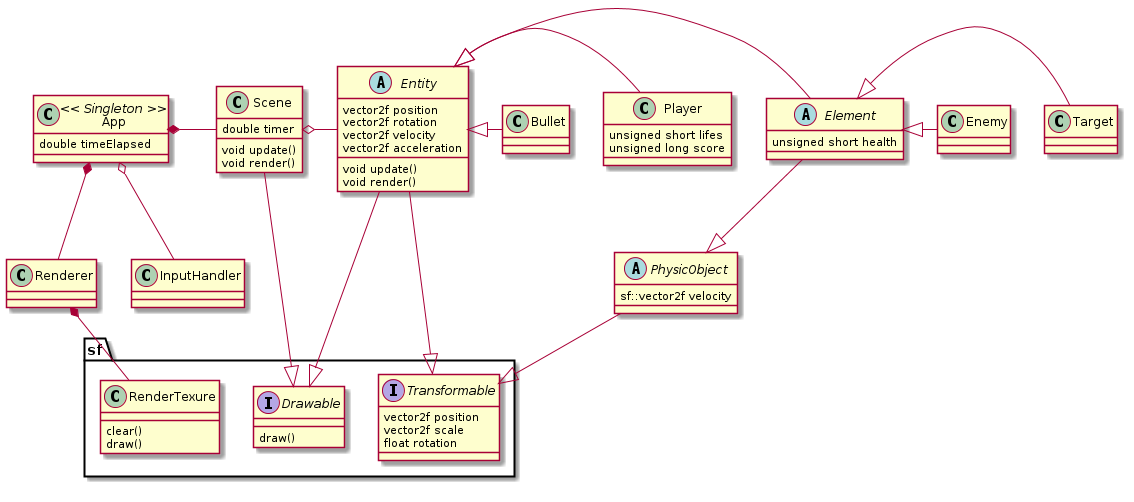

The diagram above was rendered by PlantUML. Its source (embedded in the PNG):
@startuml

namespace sf {
    interface Transformable{
      vector2f position
      vector2f scale
      float rotation
    }
    interface Drawable{
        draw()
    }
    class RenderTexure{
        clear()
        draw()
    }   
}

class App << Singleton >>{
      double timeElapsed      
}

class Scene{
      double timer
      void update()
      void render()
}

abstract class Entity{
      vector2f position
      vector2f rotation
      vector2f velocity
      vector2f acceleration
      void update()
      void render()
}

abstract class Element{
      unsigned short health
}

class Player{
      unsigned short lifes
      unsigned long score
}

abstract class PhysicObject{
         sf::vector2f velocity
}

App o-- InputHandler
App *-- Renderer
Renderer *-- sf.RenderTexure
App *-right- Scene
Scene o-right- Entity
Element -left-|> Entity
Element --|> PhysicObject
PhysicObject --|> sf.Transformable
Target -left-|> Element
Enemy -left-|> Element
Player -left-|> Entity
Bullet -left-|> Entity
Scene --|> sf.Drawable
Entity --|> sf.Transformable
Entity --|> sf.Drawable

@enduml